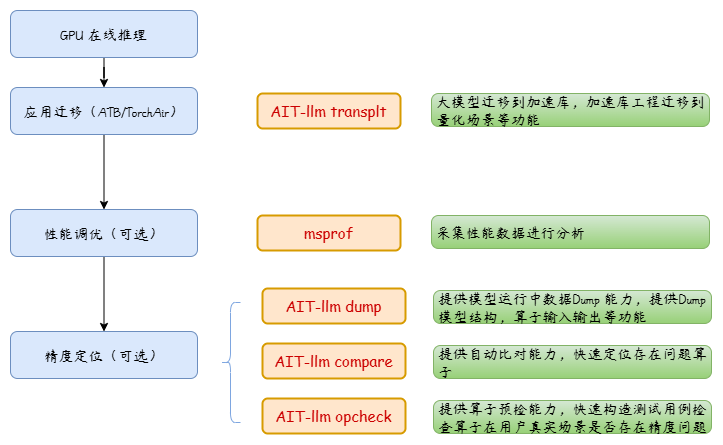

The diagram above was exported from draw.io. Its source (the exported page's mxGraphModel, read from the mxfile embedded in the PNG):
<mxGraphModel dx="1008" dy="673" grid="1" gridSize="10" guides="1" tooltips="1" connect="1" arrows="1" fold="1" page="1" pageScale="1" pageWidth="827" pageHeight="1169" math="1" shadow="0">
  <root>
    <mxCell id="0" />
    <mxCell id="1" parent="0" />
    <mxCell id="TV46_gJyNjM4OMAWe7PR-1" style="edgeStyle=orthogonalEdgeStyle;rounded=0;sketch=0;orthogonalLoop=1;jettySize=auto;html=1;fontFamily=Comic Sans MS;fontSize=15;" edge="1" parent="1" source="TV46_gJyNjM4OMAWe7PR-2" target="TV46_gJyNjM4OMAWe7PR-4">
      <mxGeometry relative="1" as="geometry" />
    </mxCell>
    <mxCell id="TV46_gJyNjM4OMAWe7PR-2" value="GPU 在线推理" style="rounded=1;whiteSpace=wrap;html=1;absoluteArcSize=1;arcSize=14;strokeWidth=1;sketch=0;fillColor=#dae8fc;strokeColor=#6c8ebf;fontFamily=杨任东竹石体;fontSource=%2Ffonts%2F%E6%9D%A8%E4%BB%BB%E4%B8%9C%E7%AB%B9%E7%9F%B3%E4%BD%93.ttf;fontSize=15;shadow=0;fillStyle=cross-hatch;spacing=5;" vertex="1" parent="1">
      <mxGeometry x="252" y="289" width="187" height="47" as="geometry" />
    </mxCell>
    <mxCell id="TV46_gJyNjM4OMAWe7PR-3" value="" style="edgeStyle=orthogonalEdgeStyle;rounded=0;sketch=0;orthogonalLoop=1;jettySize=auto;html=1;fontFamily=Comic Sans MS;fontSize=15;fontColor=#EA6B66;" edge="1" parent="1" source="TV46_gJyNjM4OMAWe7PR-4" target="TV46_gJyNjM4OMAWe7PR-6">
      <mxGeometry relative="1" as="geometry">
        <mxPoint x="345.5" y="486.5" as="targetPoint" />
      </mxGeometry>
    </mxCell>
    <mxCell id="TV46_gJyNjM4OMAWe7PR-4" value="应用迁移（ATB/TorchAir）" style="rounded=1;whiteSpace=wrap;html=1;absoluteArcSize=1;arcSize=14;strokeWidth=1;sketch=0;fillColor=#dae8fc;strokeColor=#6c8ebf;fontFamily=杨任东竹石体;fontSource=%2Ffonts%2F%E6%9D%A8%E4%BB%BB%E4%B8%9C%E7%AB%B9%E7%9F%B3%E4%BD%93.ttf;fontSize=15;shadow=0;fillStyle=cross-hatch;spacing=5;" vertex="1" parent="1">
      <mxGeometry x="252" y="366" width="187" height="47" as="geometry" />
    </mxCell>
    <mxCell id="TV46_gJyNjM4OMAWe7PR-5" style="edgeStyle=orthogonalEdgeStyle;rounded=0;sketch=0;orthogonalLoop=1;jettySize=auto;html=1;fontFamily=Comic Sans MS;fontSize=15;fontColor=#EA6B66;" edge="1" parent="1" source="TV46_gJyNjM4OMAWe7PR-6" target="TV46_gJyNjM4OMAWe7PR-7">
      <mxGeometry relative="1" as="geometry" />
    </mxCell>
    <mxCell id="TV46_gJyNjM4OMAWe7PR-6" value="性能调优（可选）" style="rounded=1;whiteSpace=wrap;html=1;absoluteArcSize=1;arcSize=14;strokeWidth=1;sketch=0;fillColor=#dae8fc;strokeColor=#6c8ebf;fontFamily=杨任东竹石体;fontSource=%2Ffonts%2F%E6%9D%A8%E4%BB%BB%E4%B8%9C%E7%AB%B9%E7%9F%B3%E4%BD%93.ttf;fontSize=15;shadow=0;fillStyle=cross-hatch;spacing=5;" vertex="1" parent="1">
      <mxGeometry x="252" y="488" width="187" height="47" as="geometry" />
    </mxCell>
    <mxCell id="TV46_gJyNjM4OMAWe7PR-7" value="精度定位（可选）" style="rounded=1;whiteSpace=wrap;html=1;absoluteArcSize=1;arcSize=14;strokeWidth=1;sketch=0;fillColor=#dae8fc;strokeColor=#6c8ebf;fontFamily=杨任东竹石体;fontSource=%2Ffonts%2F%E6%9D%A8%E4%BB%BB%E4%B8%9C%E7%AB%B9%E7%9F%B3%E4%BD%93.ttf;fontSize=15;shadow=0;fillStyle=cross-hatch;spacing=5;" vertex="1" parent="1">
      <mxGeometry x="252" y="610" width="187" height="47" as="geometry" />
    </mxCell>
    <mxCell id="TV46_gJyNjM4OMAWe7PR-8" value="&lt;span style=&quot;font-size: 15px&quot;&gt;&lt;font color=&quot;#cc0000&quot;&gt;AIT-llm dump&lt;/font&gt;&lt;/span&gt;" style="rounded=1;whiteSpace=wrap;html=1;strokeWidth=2;fillWeight=1;hachureGap=8;hachureAngle=45;fillColor=#ffe6cc;sketch=0;shadow=0;glass=0;fillStyle=zigzag;curveFitting=0.3;fontFamily=Comic Sans MS;fontSize=13;strokeColor=#d79b00;" vertex="1" parent="1">
      <mxGeometry x="504" y="567" width="143" height="35" as="geometry" />
    </mxCell>
    <mxCell id="TV46_gJyNjM4OMAWe7PR-9" value="提供模型运行中数据Dump 能力，提供Dump模型结构，算子输入输出等功能" style="rounded=1;whiteSpace=wrap;html=1;absoluteArcSize=1;arcSize=14;strokeWidth=1;sketch=0;fillColor=#d5e8d4;strokeColor=#82b366;fontFamily=杨任东竹石体;fontSource=%2Ffonts%2F%E6%9D%A8%E4%BB%BB%E4%B8%9C%E7%AB%B9%E7%9F%B3%E4%BD%93.ttf;fontSize=15;shadow=0;fillStyle=cross-hatch;spacing=5;gradientColor=#97d077;align=left;" vertex="1" parent="1">
      <mxGeometry x="675" y="569" width="278" height="33" as="geometry" />
    </mxCell>
    <mxCell id="TV46_gJyNjM4OMAWe7PR-10" value="&lt;span style=&quot;font-size: 15px&quot;&gt;&lt;font color=&quot;#cc0000&quot;&gt;msprof&lt;/font&gt;&lt;/span&gt;" style="rounded=1;whiteSpace=wrap;html=1;strokeWidth=2;fillWeight=1;hachureGap=8;hachureAngle=45;fillColor=#ffe6cc;sketch=0;shadow=0;glass=0;fillStyle=zigzag;curveFitting=0.3;fontFamily=Comic Sans MS;fontSize=13;strokeColor=#d79b00;" vertex="1" parent="1">
      <mxGeometry x="499" y="494" width="143" height="35" as="geometry" />
    </mxCell>
    <mxCell id="TV46_gJyNjM4OMAWe7PR-11" value="&lt;font color=&quot;#cc0000&quot;&gt;&lt;span style=&quot;font-size: 15px&quot;&gt;AIT-llm transplt&lt;/span&gt;&lt;/font&gt;" style="rounded=1;whiteSpace=wrap;html=1;strokeWidth=2;fillWeight=1;hachureGap=8;hachureAngle=45;fillColor=#ffe6cc;sketch=0;shadow=0;glass=0;fillStyle=zigzag;curveFitting=0.3;fontFamily=Comic Sans MS;fontSize=13;strokeColor=#d79b00;" vertex="1" parent="1">
      <mxGeometry x="499" y="372" width="143" height="35" as="geometry" />
    </mxCell>
    <mxCell id="TV46_gJyNjM4OMAWe7PR-12" value="大模型迁移到加速库，加速库工程迁移到量化场景等功能" style="rounded=1;whiteSpace=wrap;html=1;absoluteArcSize=1;arcSize=14;strokeWidth=1;sketch=0;fillColor=#d5e8d4;strokeColor=#82b366;fontFamily=杨任东竹石体;fontSource=%2Ffonts%2F%E6%9D%A8%E4%BB%BB%E4%B8%9C%E7%AB%B9%E7%9F%B3%E4%BD%93.ttf;fontSize=15;shadow=0;fillStyle=cross-hatch;spacing=5;gradientColor=#97d077;align=left;" vertex="1" parent="1">
      <mxGeometry x="673" y="372" width="278" height="33" as="geometry" />
    </mxCell>
    <mxCell id="TV46_gJyNjM4OMAWe7PR-13" value="&lt;span style=&quot;font-size: 15px&quot;&gt;&lt;font color=&quot;#cc0000&quot;&gt;AIT-llm compare&lt;/font&gt;&lt;/span&gt;" style="rounded=1;whiteSpace=wrap;html=1;strokeWidth=2;fillWeight=1;hachureGap=8;hachureAngle=45;fillColor=#ffe6cc;sketch=0;shadow=0;glass=0;fillStyle=zigzag;curveFitting=0.3;fontFamily=Comic Sans MS;fontSize=13;strokeColor=#d79b00;" vertex="1" parent="1">
      <mxGeometry x="504" y="622" width="143" height="35" as="geometry" />
    </mxCell>
    <mxCell id="TV46_gJyNjM4OMAWe7PR-14" value="&lt;span style=&quot;font-size: 15px&quot;&gt;&lt;font color=&quot;#cc0000&quot;&gt;AIT-llm opcheck&lt;/font&gt;&lt;/span&gt;" style="rounded=1;whiteSpace=wrap;html=1;strokeWidth=2;fillWeight=1;hachureGap=8;hachureAngle=45;fillColor=#ffe6cc;sketch=0;shadow=0;glass=0;fillStyle=zigzag;curveFitting=0.3;fontFamily=Comic Sans MS;fontSize=13;strokeColor=#d79b00;" vertex="1" parent="1">
      <mxGeometry x="504" y="677" width="143" height="35" as="geometry" />
    </mxCell>
    <mxCell id="TV46_gJyNjM4OMAWe7PR-15" value="提供自动比对能力，快速定位存在问题算子" style="rounded=1;whiteSpace=wrap;html=1;absoluteArcSize=1;arcSize=14;strokeWidth=1;sketch=0;fillColor=#d5e8d4;strokeColor=#82b366;fontFamily=杨任东竹石体;fontSource=%2Ffonts%2F%E6%9D%A8%E4%BB%BB%E4%B8%9C%E7%AB%B9%E7%9F%B3%E4%BD%93.ttf;fontSize=15;shadow=0;fillStyle=cross-hatch;spacing=5;gradientColor=#97d077;align=left;" vertex="1" parent="1">
      <mxGeometry x="675" y="624" width="278" height="33" as="geometry" />
    </mxCell>
    <mxCell id="TV46_gJyNjM4OMAWe7PR-16" value="提供算子预检能力，快速构造测试用例检查算子在用户真实场景是否存在精度问题" style="rounded=1;whiteSpace=wrap;html=1;absoluteArcSize=1;arcSize=14;strokeWidth=1;sketch=0;fillColor=#d5e8d4;strokeColor=#82b366;fontFamily=杨任东竹石体;fontSource=%2Ffonts%2F%E6%9D%A8%E4%BB%BB%E4%B8%9C%E7%AB%B9%E7%9F%B3%E4%BD%93.ttf;fontSize=15;shadow=0;fillStyle=cross-hatch;spacing=5;gradientColor=#97d077;align=left;" vertex="1" parent="1">
      <mxGeometry x="675" y="679" width="278" height="33" as="geometry" />
    </mxCell>
    <mxCell id="TV46_gJyNjM4OMAWe7PR-17" value="采集性能数据进行分析" style="rounded=1;whiteSpace=wrap;html=1;absoluteArcSize=1;arcSize=14;strokeWidth=1;sketch=0;fillColor=#d5e8d4;strokeColor=#82b366;fontFamily=杨任东竹石体;fontSource=%2Ffonts%2F%E6%9D%A8%E4%BB%BB%E4%B8%9C%E7%AB%B9%E7%9F%B3%E4%BD%93.ttf;fontSize=15;shadow=0;fillStyle=cross-hatch;spacing=5;gradientColor=#97d077;align=left;" vertex="1" parent="1">
      <mxGeometry x="673" y="494" width="278" height="33" as="geometry" />
    </mxCell>
    <mxCell id="TV46_gJyNjM4OMAWe7PR-18" value="" style="shape=curlyBracket;whiteSpace=wrap;html=1;rounded=1;shadow=0;glass=0;sketch=0;fillWeight=0;jiggle=1;fillStyle=hachure;curveFitting=0.2;fontFamily=Comic Sans MS;fontSize=15;fontColor=#CC0000;strokeColor=#7EA6E0;strokeWidth=1;fillColor=#CCE5FF;" vertex="1" parent="1">
      <mxGeometry x="462" y="581" width="20" height="120" as="geometry" />
    </mxCell>
  </root>
</mxGraphModel>